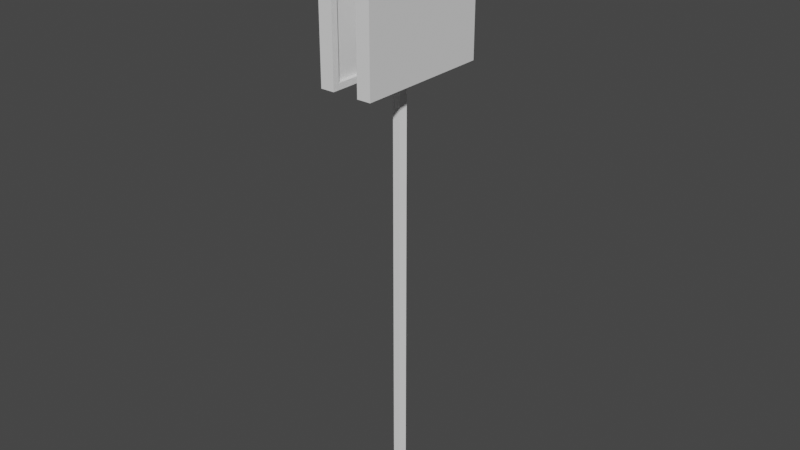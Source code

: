 # Source: parking_sign1.blend  (saved by Blender 2.93.20; exported with 4.5.12 LTS)
import bpy
from mathutils import Matrix  # noqa: F401  (used for matrix-valued properties, if any)

bpy.ops.wm.read_factory_settings(use_empty=True)
scene = bpy.context.scene
scene.name = 'Scene'

# ---- collections
col_collection = bpy.data.collections.new('Collection'); scene.collection.children.link(col_collection)

# ---- world
world_world = bpy.data.worlds.new('World'); scene.world = world_world
world_world.use_nodes = True; world_world.node_tree.nodes.clear()
_N = world_world.node_tree.nodes; _L = world_world.node_tree.links
n0 = _N.new('ShaderNodeOutputWorld'); n0.name = 'World Output'; n0.location = (300, 300)
n1 = _N.new('ShaderNodeBackground'); n1.name = 'Background'; n1.location = (10, 300)
n1.inputs[0].default_value = (0.05088, 0.05088, 0.05088, 1.0)
_L.new(n1.outputs[0], n0.inputs[0])
n0.is_active_output = True
world_world.color = (0.05088, 0.05088, 0.05088)
world_world.use_sun_shadow = False
world_world.sun_shadow_jitter_overblur = 0.0

# ---- meshes
me_cylinder = bpy.data.meshes.new('Cylinder')
me_cylinder.from_pydata([(-1.084e-08, 0.09044, -3.747), (-1.084e-08, 0.09044, 3.747), (0.08601, 0.02795, -3.747), (0.08601, 0.02795, 3.747), (0.05316, -0.07317, -3.747), (0.05316, -0.07317, 3.747), (-0.05316, -0.07317, -3.747), (-0.05316, -0.07317, 3.747), (-0.08601, 0.02795, -3.747), (-0.08601, 0.02795, 3.747)], [], [(0, 1, 3, 2), (2, 3, 5, 4), (4, 5, 7, 6), (3, 1, 9, 7, 5), (6, 7, 9, 8), (8, 9, 1, 0), (0, 2, 4, 6, 8)])
_uv = me_cylinder.uv_layers.new(name='UVMap')
_uv.uv.foreach_set('vector', [1.0, 0.5, 1.0, 1.0, 0.8, 1.0, 0.8, 0.5, 0.8, 0.5, 0.8, 1.0, 0.6, 1.0, 0.6, 0.5, 0.6, 0.5, 0.6, 1.0, 0.4, 1.0, 0.4, 0.5, 0.4783, 0.3242, 0.25, 0.49, 0.02175, 0.3242, 0.1089, 0.05584, 0.3911, 0.05584, 0.4, 0.5, 0.4, 1.0, 0.2, 1.0, 0.2, 0.5, 0.2, 0.5, 0.2, 1.0, 2.98e-08, 1.0, 2.98e-08, 0.5, 0.75, 0.49, 0.9783, 0.3242, 0.8911, 0.05584, 0.6089, 0.05584, 0.5217, 0.3242])
me_cylinder.use_remesh_fix_poles = True
me_cylinder.use_remesh_preserve_attributes = False
me_cylinder.update()
me_cube_001 = bpy.data.meshes.new('Cube.001')
me_cube_001.from_pydata([(0.1858, -0.9034, 2.816), (0.1858, -0.9034, 4.932), (0.1858, 0.9035, 2.816), (0.1858, 0.9035, 4.932), (0.3858, -1.0, 2.729), (0.3858, -1.0, 5.019), (0.3858, 1.0, 2.729), (0.3858, 1.0, 5.019), (0.1858, 1.0, 2.729), (0.1858, -1.0, 2.729), (0.1858, -1.0, 5.019), (0.1858, 1.0, 5.019), (0.2415, 0.4154, 3.304), (0.2415, -0.4154, 3.304), (0.2415, -0.4154, 4.444), (0.2415, 0.4154, 4.444), (0.2415, 0.9035, 2.816), (0.2415, -0.9034, 2.816), (0.2415, -0.9034, 4.932), (0.2415, 0.9035, 4.932), (0.0, 0.4154, 3.304), (0.0, -0.4154, 3.304), (0.0, -0.4154, 4.444), (0.0, 0.4154, 4.444)], [], [(1, 3, 19, 18), (8, 11, 7, 6), (6, 7, 5, 4), (4, 5, 10, 9), (8, 6, 4, 9), (7, 11, 10, 5), (0, 2, 8, 9), (1, 0, 9, 10), (3, 1, 10, 11), (2, 3, 11, 8), (14, 15, 23, 22), (2, 0, 17, 16), (3, 2, 16, 19), (0, 1, 18, 17), (13, 12, 16, 17), (14, 13, 17, 18), (15, 14, 18, 19), (12, 15, 19, 16), (21, 22, 23, 20), (12, 13, 21, 20), (15, 12, 20, 23), (13, 14, 22, 21)])
_uv = me_cube_001.uv_layers.new(name='UVMap')
_uv.uv.foreach_set('vector', [0.6084, 0.01899, 0.6084, 0.231, 0.6084, 0.231, 0.6084, 0.01899, 0.375, 0.25, 0.625, 0.25, 0.625, 0.5, 0.375, 0.5, 0.375, 0.5, 0.625, 0.5, 0.625, 0.75, 0.375, 0.75, 0.375, 0.75, 0.625, 0.75, 0.625, 1.0, 0.375, 1.0, 0.125, 0.5, 0.375, 0.5, 0.375, 0.75, 0.125, 0.75, 0.625, 0.5, 0.875, 0.5, 0.875, 0.75, 0.625, 0.75, 0.3916, 0.01899, 0.3916, 0.231, 0.375, 0.25, 0.375, 0.0, 0.6084, 0.01899, 0.3916, 0.01899, 0.375, 0.0, 0.625, 0.0, 0.6084, 0.231, 0.6084, 0.01899, 0.625, 0.0, 0.625, 0.25, 0.3916, 0.231, 0.6084, 0.231, 0.625, 0.25, 0.375, 0.25, 0.5584, 0.07626, 0.5584, 0.1737, 0.5584, 0.1737, 0.5584, 0.07626, 0.3916, 0.231, 0.3916, 0.01899, 0.3916, 0.01899, 0.3916, 0.231, 0.6084, 0.231, 0.3916, 0.231, 0.3916, 0.231, 0.6084, 0.231, 0.3916, 0.01899, 0.6084, 0.01899, 0.6084, 0.01899, 0.3916, 0.01899, 0.4416, 0.07626, 0.4416, 0.1737, 0.3916, 0.231, 0.3916, 0.01899, 0.5584, 0.07626, 0.4416, 0.07626, 0.3916, 0.01899, 0.6084, 0.01899, 0.5584, 0.1737, 0.5584, 0.07626, 0.6084, 0.01899, 0.6084, 0.231, 0.4416, 0.1737, 0.5584, 0.1737, 0.6084, 0.231, 0.3916, 0.231, 0.4416, 0.07626, 0.5584, 0.07626, 0.5584, 0.1737, 0.4416, 0.1737, 0.4416, 0.1737, 0.4416, 0.07626, 0.4416, 0.07626, 0.4416, 0.1737, 0.5584, 0.1737, 0.4416, 0.1737, 0.4416, 0.1737, 0.5584, 0.1737, 0.4416, 0.07626, 0.5584, 0.07626, 0.5584, 0.07626, 0.4416, 0.07626])
me_cube_001.use_remesh_fix_poles = True
me_cube_001.use_remesh_preserve_attributes = False
me_cube_001.update()

# ---- objects
ob_cylinder = bpy.data.objects.new('Cylinder', me_cylinder)
ob_cube = bpy.data.objects.new('Cube', me_cube_001)

# ---- transforms, parenting, visibility, modifiers, constraints
ob_cylinder.location = (0.0, 0.0, 0.0)
ob_cube.location = (0.0, 0.0, 0.0)
_m = ob_cube.modifiers.new('Mirror', 'MIRROR')
_m.use_clip = True

# ---- collection membership
col_collection.objects.link(ob_cylinder)
col_collection.objects.link(ob_cube)

# ---- scene / render settings (as saved in the file)
scene.frame_start = 1; scene.frame_end = 250; scene.frame_set(1)
scene.render.engine = 'BLENDER_EEVEE_NEXT'
scene.cycles.use_denoising = False
scene.cycles.samples = 128
scene.cycles.sampling_pattern = 'TABULATED_SOBOL'
scene.cycles.use_adaptive_sampling = False
scene.cycles.use_light_tree = False
scene.view_settings.view_transform = 'Filmic'
bpy.context.view_layer.update()

# ---- added for rendering (the .blend has no active camera and no usable light): camera, sun
cam_auto = bpy.data.cameras.new('AutoCamera')
cam_auto.lens = 50.0
cam_auto.sensor_width = 36.0
cam_auto.clip_end = 1000.0
ob_auto_camera = bpy.data.objects.new('AutoCamera', cam_auto)
scene.collection.objects.link(ob_auto_camera)
ob_auto_camera.location = (8.34987, -10.0198, 7.31575)
ob_auto_camera.rotation_euler = (1.09748, -7.21219e-08, 0.694738)
scene.camera = ob_auto_camera
light_auto_sun = bpy.data.lights.new('AutoSun', 'SUN')
light_auto_sun.energy = 3.0
light_auto_sun.angle = 0.0523599
ob_auto_sun = bpy.data.objects.new('AutoSun', light_auto_sun)
scene.collection.objects.link(ob_auto_sun)
ob_auto_sun.rotation_euler = (0.872665, 0.174533, 0.523599)
bpy.context.view_layer.update()
